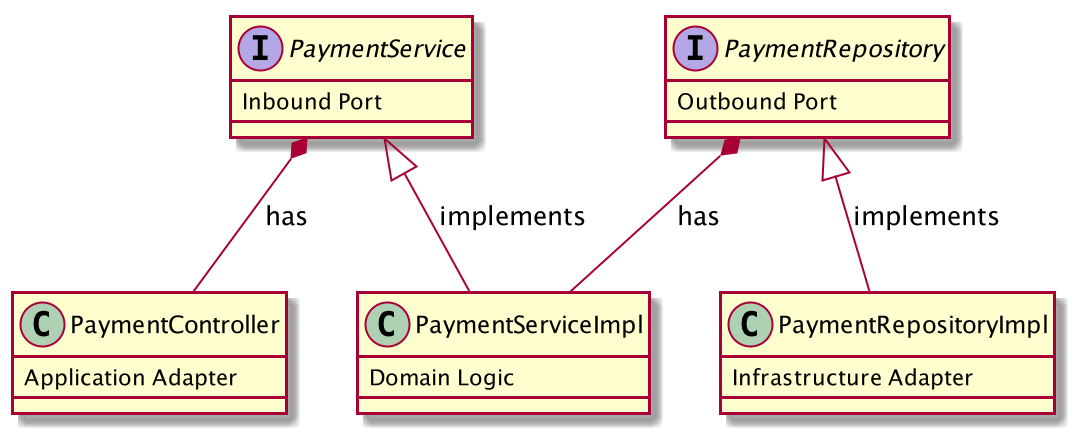

The diagram above was rendered by PlantUML. Its source (embedded in the PNG):
@startuml

class PaymentController {
    Application Adapter
}

interface PaymentService {
    Inbound Port
}

interface PaymentRepository {
    Outbound Port
}

class PaymentRepositoryImpl {
    Infrastructure Adapter
}

class PaymentServiceImpl {
    Domain Logic
}

PaymentService <|-- PaymentServiceImpl: implements
PaymentService *-- PaymentController: has
PaymentRepository *-- PaymentServiceImpl: has
PaymentRepository <|-- PaymentRepositoryImpl: implements

@enduml